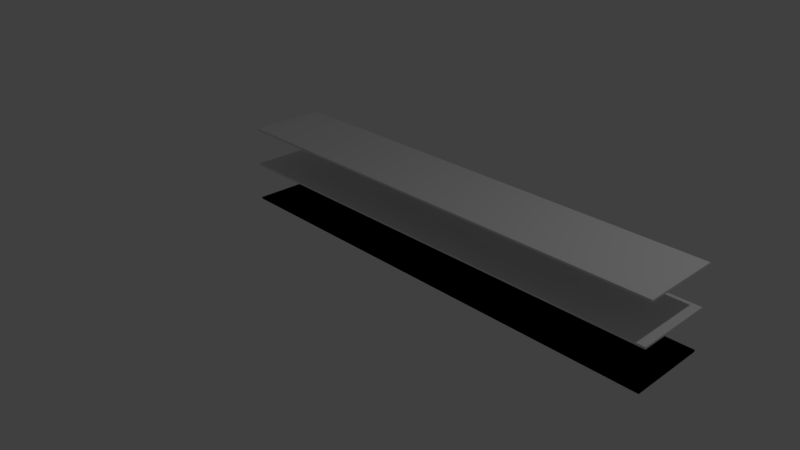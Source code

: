 # Source: capstoneProject_islandShelfHalf_first_shelf.blend  (saved by Blender 2.79.0; exported with 4.5.12 LTS)
import bpy
from mathutils import Matrix  # noqa: F401  (used for matrix-valued properties, if any)

bpy.ops.wm.read_factory_settings(use_empty=True)
scene = bpy.context.scene
scene.name = 'Scene'

# ---- collections
col_collection_1 = bpy.data.collections.new('Collection 1'); scene.collection.children.link(col_collection_1)
col_collection_3 = bpy.data.collections.new('Collection 3'); scene.collection.children.link(col_collection_3)

# ---- world
world_world = bpy.data.worlds.new('World'); scene.world = world_world
world_world.color = (0.05088, 0.05088, 0.05088)
world_world.use_sun_shadow = False
world_world.sun_shadow_jitter_overblur = 0.0
world_world.cycles.sampling_method = 'MANUAL'

# ---- cameras
cam_camera = bpy.data.cameras.new('Camera')
cam_camera.clip_end = 100.0
cam_camera.lens = 35.0
cam_camera.sensor_width = 32.0
cam_camera.sensor_height = 18.0
cam_camera.ortho_scale = 7.314
cam_camera.dof.focus_distance = 0.0
cam_camera.dof.aperture_fstop = 128.0

# ---- lights
light_lamp = bpy.data.lights.new('Lamp', 'POINT')
light_lamp.transmission_factor = 0.0
light_lamp.cutoff_distance = 30.0
light_lamp.energy = 100.0
light_lamp.shadow_buffer_clip_start = 1.001
light_lamp.shadow_soft_size = 0.1
light_lamp.shadow_maximum_resolution = 0.006
light_lamp.use_absolute_resolution = True

# ---- meshes
me_cube = bpy.data.meshes.new('Cube')
me_cube.from_pydata([(-0.2, -0.2, -0.2), (-0.2, -0.2, 0.2), (-0.2, 0.2, -0.2), (-0.2, 0.2, 0.2), (0.2, -0.2, -0.2), (0.2, -0.2, 0.2), (0.2, 0.2, -0.2), (0.2, 0.2, 0.2), (0.06756, 0.2, -0.2), (0.06756, 0.2, 0.2), (0.06756, -0.2, -0.2), (0.06756, -0.2, 0.2), (-0.06639, 0.2, -0.2), (-0.06639, -0.2, 0.2), (-0.06639, 0.2, 0.2), (-0.06639, -0.2, -0.2), (-0.06809, 0.2, -0.2), (-0.06809, -0.2, 0.2), (-0.06809, 0.2, 0.2), (-0.06809, -0.2, -0.2), (0.06588, 0.2, 0.2), (0.06588, -0.2, -0.2), (0.06588, 0.2, -0.2), (0.06588, -0.2, 0.2), (0.1984, 0.2, 0.2), (0.1984, -0.2, -0.2), (0.1984, 0.2, -0.2), (0.1984, -0.2, 0.2), (-0.1984, 0.2, -0.2), (-0.1984, -0.2, 0.2), (-0.1984, 0.2, 0.2), (-0.1984, -0.2, -0.2), (-0.2, -0.1896, -0.2), (-0.2, -0.1896, 0.2), (0.2, -0.1896, -0.2), (0.2, -0.1896, 0.2), (0.06756, -0.1896, 0.2), (0.06756, -0.1896, -0.2), (-0.06639, -0.1896, -0.2), (-0.06639, -0.1896, 0.2), (-0.06809, -0.1896, -0.2), (-0.06809, -0.1896, 0.2), (0.06588, -0.1896, 0.2), (0.06588, -0.1896, -0.2), (0.1984, -0.1896, 0.2), (0.1984, -0.1896, -0.2), (-0.1984, -0.1896, -0.2), (-0.1984, -0.1896, 0.2), (-0.2, -0.2, -0.2), (-0.2, -0.2, 0.2), (-0.2, 0.2, -0.2), (-0.2, 0.2, 0.2), (0.2, -0.2, -0.2), (0.2, -0.2, 0.2), (0.2, 0.2, -0.2), (0.2, 0.2, 0.2), (0.06756, 0.2, -0.2), (0.06756, 0.2, 0.2), (0.06756, -0.2, -0.2), (0.06756, -0.2, 0.2), (-0.06639, 0.2, -0.2), (-0.06639, -0.2, 0.2), (-0.06639, 0.2, 0.2), (-0.06639, -0.2, -0.2), (-0.06809, 0.2, -0.2), (-0.06809, -0.2, 0.2), (-0.06809, 0.2, 0.2), (-0.06809, -0.2, -0.2), (0.06588, 0.2, 0.2), (0.06588, -0.2, -0.2), (0.06588, 0.2, -0.2), (0.06588, -0.2, 0.2), (0.1984, 0.2, 0.2), (0.1984, -0.2, -0.2), (0.1984, 0.2, -0.2), (0.1984, -0.2, 0.2), (-0.1984, 0.2, -0.2), (-0.1984, -0.2, 0.2), (-0.1984, 0.2, 0.2), (-0.1984, -0.2, -0.2), (-0.2, -0.1896, -0.2), (-0.2, -0.1896, 0.2), (0.2, -0.1896, -0.2), (0.2, -0.1896, 0.2), (0.06756, -0.1896, 0.2), (0.06756, -0.1896, -0.2), (-0.06639, -0.1896, -0.2), (-0.06639, -0.1896, 0.2), (-0.06809, -0.1896, -0.2), (-0.06809, -0.1896, 0.2), (0.06588, -0.1896, 0.2), (0.06588, -0.1896, -0.2), (0.1984, -0.1896, 0.2), (0.1984, -0.1896, -0.2), (-0.1984, -0.1896, -0.2), (-0.1984, -0.1896, 0.2), (-0.2, -0.2, 7.8), (-0.2, -0.2, 8.2), (-0.2, 0.2, 7.8), (-0.2, 0.2, 8.2), (0.2, -0.2, 7.8), (0.2, -0.2, 8.2), (0.2, 0.2, 7.8), (0.2, 0.2, 8.2), (0.06756, 0.2, 7.8), (0.06756, 0.2, 8.2), (0.06756, -0.2, 7.8), (0.06756, -0.2, 8.2), (-0.06639, 0.2, 7.8), (-0.06639, -0.2, 8.2), (-0.06639, 0.2, 8.2), (-0.06639, -0.2, 7.8), (-0.06809, 0.2, 7.8), (-0.06809, -0.2, 8.2), (-0.06809, 0.2, 8.2), (-0.06809, -0.2, 7.8), (0.06588, 0.2, 8.2), (0.06588, -0.2, 7.8), (0.06588, 0.2, 7.8), (0.06588, -0.2, 8.2), (0.1984, 0.2, 8.2), (0.1984, -0.2, 7.8), (0.1984, 0.2, 7.8), (0.1984, -0.2, 8.2), (-0.1984, 0.2, 7.8), (-0.1984, -0.2, 8.2), (-0.1984, 0.2, 8.2), (-0.1984, -0.2, 7.8), (-0.2, -0.1896, 7.8), (-0.2, -0.1896, 8.2), (0.2, -0.1896, 7.8), (0.2, -0.1896, 8.2), (0.06756, -0.1896, 8.2), (0.06756, -0.1896, 7.8), (-0.06639, -0.1896, 7.8), (-0.06639, -0.1896, 8.2), (-0.06809, -0.1896, 7.8), (-0.06809, -0.1896, 8.2), (0.06588, -0.1896, 8.2), (0.06588, -0.1896, 7.8), (0.1984, -0.1896, 8.2), (0.1984, -0.1896, 7.8), (-0.1984, -0.1896, 7.8), (-0.1984, -0.1896, 8.2), (-0.2, -0.2, 15.8), (-0.2, -0.2, 16.2), (-0.2, 0.2, 15.8), (-0.2, 0.2, 16.2), (0.2, -0.2, 15.8), (0.2, -0.2, 16.2), (0.2, 0.2, 15.8), (0.2, 0.2, 16.2), (0.06756, 0.2, 15.8), (0.06756, 0.2, 16.2), (0.06756, -0.2, 15.8), (0.06756, -0.2, 16.2), (-0.06639, 0.2, 15.8), (-0.06639, -0.2, 16.2), (-0.06639, 0.2, 16.2), (-0.06639, -0.2, 15.8), (-0.06809, 0.2, 15.8), (-0.06809, -0.2, 16.2), (-0.06809, 0.2, 16.2), (-0.06809, -0.2, 15.8), (0.06588, 0.2, 16.2), (0.06588, -0.2, 15.8), (0.06588, 0.2, 15.8), (0.06588, -0.2, 16.2), (0.1984, 0.2, 16.2), (0.1984, -0.2, 15.8), (0.1984, 0.2, 15.8), (0.1984, -0.2, 16.2), (-0.1984, 0.2, 15.8), (-0.1984, -0.2, 16.2), (-0.1984, 0.2, 16.2), (-0.1984, -0.2, 15.8), (-0.2, -0.1896, 15.8), (-0.2, -0.1896, 16.2), (0.2, -0.1896, 15.8), (0.2, -0.1896, 16.2), (0.06756, -0.1896, 16.2), (0.06756, -0.1896, 15.8), (-0.06639, -0.1896, 15.8), (-0.06639, -0.1896, 16.2), (-0.06809, -0.1896, 15.8), (-0.06809, -0.1896, 16.2), (0.06588, -0.1896, 16.2), (0.06588, -0.1896, 15.8), (0.1984, -0.1896, 16.2), (0.1984, -0.1896, 15.8), (-0.1984, -0.1896, 15.8), (-0.1984, -0.1896, 16.2)], [], [(32, 33, 3, 2), (26, 24, 7, 6), (34, 35, 5, 4), (31, 29, 1, 0), (45, 34, 4, 25), (47, 33, 1, 29), (44, 36, 11, 27), (43, 37, 10, 21), (25, 27, 11, 10), (22, 20, 9, 8), (16, 18, 14, 12), (40, 38, 15, 19), (42, 39, 13, 23), (21, 23, 13, 15), (46, 40, 19, 31), (28, 30, 18, 16), (39, 41, 17, 13), (15, 13, 17, 19), (10, 11, 23, 21), (36, 42, 23, 11), (12, 14, 20, 22), (38, 43, 21, 15), (4, 5, 27, 25), (35, 44, 27, 5), (37, 45, 25, 10), (8, 9, 24, 26), (2, 3, 30, 28), (32, 46, 31, 0), (41, 47, 29, 17), (19, 17, 29, 31), (18, 30, 47, 41), (2, 28, 46, 32), (8, 26, 45, 37), (7, 24, 44, 35), (12, 22, 43, 38), (9, 20, 42, 36), (14, 18, 41, 39), (28, 16, 40, 46), (20, 14, 39, 42), (16, 12, 38, 40), (22, 8, 37, 43), (24, 9, 36, 44), (30, 3, 33, 47), (26, 6, 34, 45), (6, 7, 35, 34), (0, 1, 33, 32), (80, 81, 51, 50), (74, 72, 55, 54), (82, 83, 53, 52), (79, 77, 49, 48), (93, 82, 52, 73), (95, 81, 49, 77), (92, 84, 59, 75), (91, 85, 58, 69), (73, 75, 59, 58), (70, 68, 57, 56), (64, 66, 62, 60), (88, 86, 63, 67), (90, 87, 61, 71), (69, 71, 61, 63), (94, 88, 67, 79), (76, 78, 66, 64), (87, 89, 65, 61), (63, 61, 65, 67), (58, 59, 71, 69), (84, 90, 71, 59), (60, 62, 68, 70), (86, 91, 69, 63), (52, 53, 75, 73), (83, 92, 75, 53), (85, 93, 73, 58), (56, 57, 72, 74), (50, 51, 78, 76), (80, 94, 79, 48), (89, 95, 77, 65), (67, 65, 77, 79), (66, 78, 95, 89), (50, 76, 94, 80), (56, 74, 93, 85), (55, 72, 92, 83), (60, 70, 91, 86), (57, 68, 90, 84), (62, 66, 89, 87), (76, 64, 88, 94), (68, 62, 87, 90), (64, 60, 86, 88), (70, 56, 85, 91), (72, 57, 84, 92), (78, 51, 81, 95), (74, 54, 82, 93), (54, 55, 83, 82), (48, 49, 81, 80), (128, 129, 99, 98), (122, 120, 103, 102), (130, 131, 101, 100), (127, 125, 97, 96), (141, 130, 100, 121), (143, 129, 97, 125), (140, 132, 107, 123), (139, 133, 106, 117), (121, 123, 107, 106), (118, 116, 105, 104), (112, 114, 110, 108), (136, 134, 111, 115), (138, 135, 109, 119), (117, 119, 109, 111), (142, 136, 115, 127), (124, 126, 114, 112), (135, 137, 113, 109), (111, 109, 113, 115), (106, 107, 119, 117), (132, 138, 119, 107), (108, 110, 116, 118), (134, 139, 117, 111), (100, 101, 123, 121), (131, 140, 123, 101), (133, 141, 121, 106), (104, 105, 120, 122), (98, 99, 126, 124), (128, 142, 127, 96), (137, 143, 125, 113), (115, 113, 125, 127), (114, 126, 143, 137), (98, 124, 142, 128), (104, 122, 141, 133), (103, 120, 140, 131), (108, 118, 139, 134), (105, 116, 138, 132), (110, 114, 137, 135), (124, 112, 136, 142), (116, 110, 135, 138), (112, 108, 134, 136), (118, 104, 133, 139), (120, 105, 132, 140), (126, 99, 129, 143), (122, 102, 130, 141), (102, 103, 131, 130), (96, 97, 129, 128), (176, 177, 147, 146), (170, 168, 151, 150), (178, 179, 149, 148), (175, 173, 145, 144), (189, 178, 148, 169), (191, 177, 145, 173), (188, 180, 155, 171), (187, 181, 154, 165), (169, 171, 155, 154), (166, 164, 153, 152), (160, 162, 158, 156), (184, 182, 159, 163), (186, 183, 157, 167), (165, 167, 157, 159), (190, 184, 163, 175), (172, 174, 162, 160), (183, 185, 161, 157), (159, 157, 161, 163), (154, 155, 167, 165), (180, 186, 167, 155), (156, 158, 164, 166), (182, 187, 165, 159), (148, 149, 171, 169), (179, 188, 171, 149), (181, 189, 169, 154), (152, 153, 168, 170), (146, 147, 174, 172), (176, 190, 175, 144), (185, 191, 173, 161), (163, 161, 173, 175), (162, 174, 191, 185), (146, 172, 190, 176), (152, 170, 189, 181), (151, 168, 188, 179), (156, 166, 187, 182), (153, 164, 186, 180), (158, 162, 185, 183), (172, 160, 184, 190), (164, 158, 183, 186), (160, 156, 182, 184), (166, 152, 181, 187), (168, 153, 180, 188), (174, 147, 177, 191), (170, 150, 178, 189), (150, 151, 179, 178), (144, 145, 177, 176)])
me_cube.use_remesh_preserve_volume = False
me_cube.use_remesh_preserve_attributes = False
me_cube.use_mirror_vertex_groups = False
me_cube.update()

# ---- objects
ob_lamp = bpy.data.objects.new('Lamp', light_lamp)
ob_camera = bpy.data.objects.new('Camera', cam_camera)
ob_cube = bpy.data.objects.new('Cube', me_cube)

# ---- transforms, parenting, visibility, modifiers, constraints
ob_lamp.location = (4.081, 1.007, 5.904)
ob_lamp.rotation_euler = (0.6503, 0.05522, 1.865)
ob_lamp.lock_rotations_4d = False
ob_lamp.empty_display_type = 'ARROWS'
ob_lamp.color = (0.0, 0.0, 0.0, 0.0)
ob_lamp.lineart.crease_threshold = 0.0
ob_camera.location = (6.269, -6.65, 5.035)
ob_camera.rotation_euler = (1.109, -0.0, 0.8137)
ob_camera.lock_rotations_4d = False
ob_camera.empty_display_type = 'ARROWS'
ob_camera.color = (0.0, 0.0, 0.0, 0.0)
ob_camera.display_type = 'WIRE'
ob_camera.lineart.crease_threshold = 0.0
ob_cube.location = (0.0, 0.0, 0.0)
ob_cube.scale = (15.0, 2.5, 0.0625)
ob_cube.lineart.crease_threshold = 0.0

# ---- collection membership
col_collection_1.objects.link(ob_lamp)
col_collection_1.objects.link(ob_camera)
col_collection_3.objects.link(ob_cube)

# ---- scene / render settings (as saved in the file)
scene.camera = ob_camera
scene.frame_start = 1; scene.frame_end = 250; scene.frame_set(1)
scene.render.engine = 'BLENDER_EEVEE_NEXT'
scene.render.resolution_percentage = 50
scene.render.dither_intensity = 0.0
scene.cycles.use_denoising = False
scene.cycles.samples = 128
scene.cycles.sampling_pattern = 'TABULATED_SOBOL'
scene.cycles.use_adaptive_sampling = False
scene.cycles.use_light_tree = False
scene.cycles.blur_glossy = 0.0
scene.cycles.sample_clamp_indirect = 0.0
scene.view_settings.view_transform = 'Standard'
bpy.context.view_layer.update()
